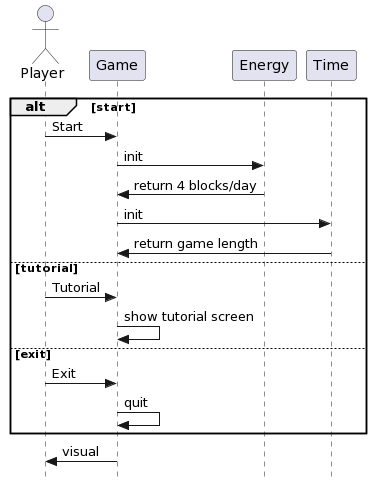

The diagram above was rendered by PlantUML. Its source (embedded in the PNG):
@startuml
skinparam style strictuml
Actor Player
participant Game
alt start
    Player -> Game: Start
    Game -> Energy:init
    Energy->Game:return 4 blocks/day
    Game -> Time:init
    Time -> Game:return game length
else tutorial
    Player->Game: Tutorial
    Game->Game: show tutorial screen
else exit
    Player->Game: Exit
    Game->Game: quit
end
Game->Player:visual
@enduml